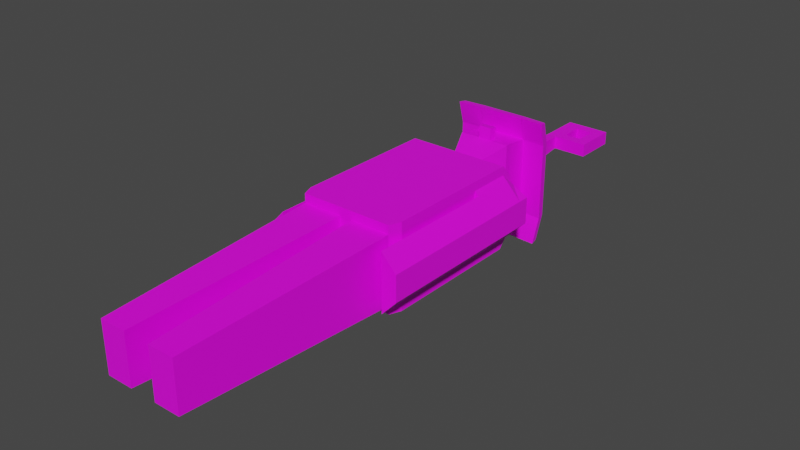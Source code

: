 # Source: playerph.blend  (saved by Blender 2.93.21; exported with 4.5.12 LTS)
import bpy
from mathutils import Matrix  # noqa: F401  (used for matrix-valued properties, if any)

bpy.ops.wm.read_factory_settings(use_empty=True)
scene = bpy.context.scene
scene.name = 'Scene'

# ---- collections
col_collection = bpy.data.collections.new('Collection'); scene.collection.children.link(col_collection)

# ---- images (referenced by path relative to the original .blend; pixels are not part of the script)
import os
ASSET_DIR = os.environ.get("B2B_ASSET_DIR", "")  # directory of the original .blend (textures are referenced by path, not embedded)
HERE = os.path.dirname(os.path.abspath(__file__))  # packed textures are extracted next to this script under _unpacked/

def load_image(name, relpath, width, height, colorspace="sRGB"):
    """Load a texture the original file referenced (path relative to the .blend, or extracted next to this script)."""
    p = next((c for c in (os.path.join(HERE, relpath), os.path.join(ASSET_DIR, relpath)) if relpath and os.path.exists(c)), "")
    if p:
        img = bpy.data.images.load(p, check_existing=True)
        img.name = name
    else:  # same state as the original file: an image datablock whose file is absent (Cycles renders it pink)
        img = bpy.data.images.new(name, width, height)
        img.source = "FILE"
        img.filepath = "//" + (relpath or name)
    img.colorspace_settings.name = colorspace
    return img
img_imphenziapalette_png = load_image('imphenziapalette.png', 'imphenziapalette.png', 1024, 1024, 'sRGB')

# ---- materials (node trees are filled in below, after node groups)
mat_material_001 = bpy.data.materials.new('Material.001')
mat_material_001.use_transparent_shadow = False

# ---- material node trees
mat_material_001.use_nodes = True; mat_material_001.node_tree.nodes.clear()
_N = mat_material_001.node_tree.nodes; _L = mat_material_001.node_tree.links
n0 = _N.new('ShaderNodeBsdfPrincipled'); n0.name = 'Principled BSDF'; n0.location = (10, 300)
n0.distribution = 'GGX'
n0.subsurface_method = 'BURLEY'
n0.inputs[3].default_value = 1.45
n0.inputs[27].default_value = (0.0, 0.0, 0.0, 1.0)
n0.inputs[28].default_value = 1.0
n1 = _N.new('ShaderNodeOutputMaterial'); n1.name = 'Material Output'; n1.location = (300, 300)
n2 = _N.new('ShaderNodeTexImage'); n2.name = 'Image Texture'; n2.location = (-356, 203)
n2.image = img_imphenziapalette_png
n2.interpolation = 'Closest'
_L.new(n0.outputs[0], n1.inputs[0])
_L.new(n2.outputs[0], n0.inputs[0])
n1.is_active_output = True

# ---- world
world_world = bpy.data.worlds.new('World'); scene.world = world_world
world_world.use_nodes = True; world_world.node_tree.nodes.clear()
_N = world_world.node_tree.nodes; _L = world_world.node_tree.links
n0 = _N.new('ShaderNodeOutputWorld'); n0.name = 'World Output'; n0.location = (300, 300)
n1 = _N.new('ShaderNodeBackground'); n1.name = 'Background'; n1.location = (10, 300)
n1.inputs[0].default_value = (0.05088, 0.05088, 0.05088, 1.0)
_L.new(n1.outputs[0], n0.inputs[0])
n0.is_active_output = True
world_world.color = (0.05088, 0.05088, 0.05088)
world_world.use_sun_shadow = False
world_world.sun_shadow_jitter_overblur = 0.0

# ---- meshes
me_cube_002 = bpy.data.meshes.new('Cube.002')
me_cube_002.from_pydata([(1.108, -1.359, -0.4365), (1.215, 1.886, -0.3017), (1.108, -1.359, 0.4365), (1.215, 1.886, 0.3013), (1.358e-07, 1.886, -0.3561), (6.779e-08, 1.886, 0.323), (0.3286, 1.886, -0.3601), (0.6171, -1.359, 0.4365), (0.6171, -1.359, -0.4365), (0.3286, 1.886, 0.323), (0.5347, 3.223, 0.3813), (0.5347, 3.223, -0.3935), (1.108, -1.359, 0.3457), (1.215, 1.886, 0.2386), (0.6173, -1.359, 0.3457), (0.3286, 1.886, 0.1255), (0.5347, 3.223, 0.1433), (1.108, -1.359, -0.3481), (0.6173, -1.359, -0.3481), (1.215, 1.886, -0.2406), (0.3286, 1.886, -0.125), (0.5347, 3.223, -0.1265), (1.215, -1.135, -0.4365), (1.215, -1.135, 0.4365), (0.6171, -1.135, 0.4365), (0.6171, -1.135, -0.4365), (1.215, -1.135, 0.3457), (1.215, -1.135, -0.3481), (1.215, 1.658, -0.4365), (1.215, 1.658, 0.4365), (0.6171, 1.658, 0.4365), (0.6171, 1.658, -0.4365), (1.215, 1.658, 0.3457), (1.215, 1.658, -0.3481), (0.149, -1.359, -0.4365), (0.1391, 1.886, 0.323), (0.1391, 1.886, -0.3601), (0.149, -1.359, 0.4365), (0.1654, 3.223, 0.3813), (0.1654, 3.223, -0.3935), (-0.1138, 5.679, -0.06159), (0.149, -1.359, 0.3457), (0.149, -1.359, -0.3481), (-0.1138, 5.679, 0.07306), (0.149, -1.135, -0.4365), (0.149, -1.135, 0.4365), (0.149, 1.658, -0.4365), (0.149, 1.658, 0.4365), (0.9391, -5.639, 0.2558), (0.6199, -5.639, 0.2558), (0.9391, -5.639, -0.2583), (0.6199, -5.639, -0.2583), (0.3153, -5.639, 0.2558), (0.3153, -5.639, -0.2583), (0.6171, 2.46, 0.4365), (0.6171, 2.46, -0.4365), (0.6171, 2.46, 0.1703), (0.6171, 2.46, -0.1387), (0.149, 2.46, -0.4365), (0.149, 2.46, 0.4365), (1.215, 0.828, -0.4365), (1.215, 0.828, 0.4365), (0.6171, 0.828, 0.4365), (0.6171, 0.828, -0.4365), (1.215, 0.828, 0.3457), (1.215, 0.828, -0.3481), (0.149, 0.828, 0.4365), (0.149, 0.828, -0.4365), (1.671, 1.886, -0.1357), (1.671, 1.886, 0.1332), (1.671, 1.658, 0.1332), (1.671, 1.658, -0.1357), (1.671, 0.828, 0.1332), (1.671, 0.828, -0.1357), (1.307, 1.886, 0.2173), (1.307, 1.886, -0.2195), (1.307, 1.658, -0.3052), (1.307, 0.828, -0.3052), (1.307, 1.658, 0.3028), (1.307, 0.828, 0.3028), (1.671, -1.727, -0.1357), (1.671, -1.727, 0.1332), (1.307, -1.727, -0.3052), (1.307, -1.727, 0.3028), (-1.108, -1.359, -0.4365), (-1.215, 1.886, -0.3017), (-1.108, -1.359, 0.4365), (-1.215, 1.886, 0.3013), (-2.844e-08, -1.359, -0.4365), (-1.159e-07, -1.359, 0.4365), (-0.3286, 1.886, -0.3601), (-0.6171, -1.359, 0.4365), (-0.6171, -1.359, -0.4365), (-0.3286, 1.886, 0.323), (-0.5347, 3.223, 0.3813), (1.326e-07, 3.223, 0.3813), (2.102e-07, 3.223, -0.3935), (-0.5347, 3.223, -0.3935), (-1.108, -1.359, 0.3457), (-1.215, 1.886, 0.2386), (-1.068e-07, -1.359, 0.3457), (-0.6173, -1.359, 0.3457), (-0.3286, 1.886, 0.1255), (0.2497, 5.468, -0.06159), (-0.5347, 3.223, 0.1433), (-1.108, -1.359, -0.3481), (-3.729e-08, -1.359, -0.3481), (-0.6173, -1.359, -0.3481), (-1.215, 1.886, -0.2406), (-0.3286, 1.886, -0.125), (0.2497, 5.468, 0.07306), (-0.5347, 3.223, -0.1265), (-1.215, -1.135, -0.4365), (-1.215, -1.135, 0.4365), (-1.04e-07, -1.135, 0.4365), (-1.657e-08, -1.135, -0.4365), (-0.6171, -1.135, 0.4365), (-0.6171, -1.135, -0.4365), (-1.215, -1.135, 0.3457), (-1.215, -1.135, -0.3481), (-1.215, 1.658, -0.4365), (-1.215, 1.658, 0.4365), (4.435e-08, 1.658, 0.4365), (1.318e-07, 1.658, -0.4365), (-0.6171, 1.658, 0.4365), (-0.6171, 1.658, -0.4365), (-1.215, 1.658, 0.3457), (-1.215, 1.658, -0.3481), (-0.149, -1.359, -0.4365), (-0.1391, 1.886, 0.323), (-0.1391, 1.886, -0.3601), (-0.149, -1.359, 0.4365), (-0.1654, 3.223, 0.3813), (-0.1654, 3.223, -0.3935), (2.96e-07, 5.679, 0.07306), (-0.149, -1.359, 0.3457), (-0.149, -1.359, -0.3481), (3.095e-07, 5.679, -0.06159), (-0.149, -1.135, -0.4365), (-0.149, -1.135, 0.4365), (-0.149, 1.658, -0.4365), (-0.149, 1.658, 0.4365), (-0.9391, -5.639, 0.2558), (-0.6199, -5.639, 0.2558), (-0.9391, -5.639, -0.2583), (-0.6199, -5.639, -0.2583), (-0.3153, -5.639, 0.2558), (-0.3153, -5.639, -0.2583), (8.691e-08, 2.46, 0.4365), (1.743e-07, 2.46, -0.4365), (-0.6171, 2.46, 0.4365), (-0.6171, 2.46, -0.4365), (-0.6171, 2.46, 0.1703), (-0.6171, 2.46, -0.1387), (-0.149, 2.46, -0.4365), (-0.149, 2.46, 0.4365), (-1.215, 0.828, -0.4365), (-1.215, 0.828, 0.4365), (2.568e-10, 0.828, 0.4365), (8.768e-08, 0.828, -0.4365), (-0.6171, 0.828, 0.4365), (-0.6171, 0.828, -0.4365), (-1.215, 0.828, 0.3457), (-1.215, 0.828, -0.3481), (-0.149, 0.828, 0.4365), (-0.149, 0.828, -0.4365), (-1.671, 1.886, -0.1357), (-1.671, 1.886, 0.1332), (-1.671, 1.658, 0.1332), (-1.671, 1.658, -0.1357), (-1.671, 0.828, 0.1332), (-1.671, 0.828, -0.1357), (-1.307, 1.886, 0.2173), (-1.307, 1.886, -0.2195), (-1.307, 1.658, -0.3052), (-1.307, 0.828, -0.3052), (-1.307, 1.658, 0.3028), (-1.307, 0.828, 0.3028), (-1.671, -1.727, -0.1357), (-1.671, -1.727, 0.1332), (-1.307, -1.727, -0.3052), (-1.307, -1.727, 0.3028), (9.689e-08, 2.625, 0.4245), (0.5878, 2.625, 0.4245), (0.5878, 2.625, -0.4272), (0.5878, 2.625, 0.1644), (0.5878, 2.625, -0.1361), (0.149, 2.625, -0.4272), (0.149, 2.625, 0.4245), (1.822e-07, 2.625, -0.4272), (-0.5878, 2.625, 0.4245), (-0.5878, 2.625, -0.4272), (-0.5878, 2.625, 0.1644), (-0.5878, 2.625, -0.1361), (-0.149, 2.625, -0.4272), (-0.149, 2.625, 0.4245), (0.149, 2.477, 0.5605), (7.539e-08, 2.477, 0.5605), (-0.149, 2.477, 0.5605), (8.536e-08, 2.642, 0.5486), (0.149, 2.642, 0.5486), (-0.149, 2.642, 0.5486), (1.234e-07, 3.07, 0.3923), (0.5649, 3.07, 0.3923), (0.5649, 3.07, -0.4021), (0.5649, 3.07, 0.1487), (0.5649, 3.07, -0.1289), (0.1654, 3.07, -0.4021), (0.1654, 3.07, 0.3923), (-0.5649, 3.07, 0.3923), (-0.5648, 3.07, -0.4021), (-0.5649, 3.07, 0.1487), (-0.5649, 3.07, -0.1289), (-0.1654, 3.07, -0.4021), (-0.1654, 3.07, 0.3923), (2.029e-07, 3.07, -0.4021), (1.124, 3.042, -0.1289), (1.124, 3.042, -0.4021), (1.094, 3.195, -0.3935), (1.094, 3.195, -0.1265), (1.124, 3.042, 0.3923), (1.124, 3.042, 0.1487), (1.094, 3.195, 0.1433), (1.094, 3.195, 0.3813), (1.124, 3.042, 0.1487), (1.124, 3.042, -0.1289), (1.094, 3.195, -0.1265), (1.094, 3.195, 0.1433), (-1.124, 3.042, -0.1289), (-1.094, 3.195, -0.1265), (-1.094, 3.195, -0.3935), (-1.124, 3.042, -0.4021), (-1.124, 3.042, 0.3923), (-1.094, 3.195, 0.3813), (-1.094, 3.195, 0.1433), (-1.124, 3.042, 0.1487), (-1.124, 3.042, 0.1487), (-1.094, 3.195, 0.1433), (-1.094, 3.195, -0.1265), (-1.124, 3.042, -0.1289), (0.1654, 2.95, 0.6358), (0.5649, 2.95, 0.6358), (0.5347, 3.103, 0.6248), (0.1654, 3.103, 0.6248), (0.1654, 2.882, -0.65), (2.177e-07, 2.882, -0.65), (2.25e-07, 3.035, -0.6414), (0.1654, 3.035, -0.6414), (0.5649, 2.882, -0.65), (0.1654, 2.882, -0.65), (0.1654, 3.035, -0.6414), (0.5347, 3.035, -0.6414), (9.26e-08, 2.95, 0.6358), (0.1654, 2.95, 0.6358), (0.1654, 3.103, 0.6248), (1.018e-07, 3.103, 0.6248), (-0.1654, 2.95, 0.6358), (-0.1654, 3.103, 0.6248), (-0.5347, 3.103, 0.6248), (-0.5649, 2.95, 0.6358), (-0.1654, 2.882, -0.65), (-0.1654, 3.035, -0.6414), (2.25e-07, 3.035, -0.6414), (2.177e-07, 2.882, -0.65), (-0.5649, 2.882, -0.65), (-0.5347, 3.035, -0.6414), (-0.1654, 3.035, -0.6414), (-0.1654, 2.882, -0.65), (9.26e-08, 2.95, 0.6358), (1.018e-07, 3.103, 0.6248), (-0.1654, 3.103, 0.6248), (-0.1654, 2.95, 0.6358), (0.5403, 3.037, -0.6413), (1.1, 3.009, -0.6413), (1.13, 2.856, -0.6499), (0.5705, 2.884, -0.6499), (0.5719, 2.953, 0.6356), (1.131, 2.924, 0.6356), (1.101, 3.077, 0.6245), (0.5418, 3.106, 0.6245), (-0.5705, 2.884, -0.6499), (-1.13, 2.856, -0.6499), (-1.1, 3.009, -0.6413), (-0.5403, 3.037, -0.6413), (-0.5418, 3.106, 0.6245), (-1.101, 3.077, 0.6245), (-1.131, 2.924, 0.6356), (-0.5719, 2.953, 0.6356), (0.1263, 3.958, 0.1932), (1.923e-07, 3.958, 0.1932), (2.046e-07, 3.958, 0.07306), (0.1263, 3.958, -0.1978), (0.4085, 3.958, -0.1978), (0.4085, 3.958, 0.07306), (0.4085, 3.958, 0.1932), (2.181e-07, 3.958, -0.06159), (0.4085, 3.958, -0.06304), (0.1138, 3.958, 0.07306), (2.314e-07, 3.958, -0.1978), (0.1138, 3.958, -0.06159), (-0.1263, 3.958, 0.1932), (-0.1263, 3.958, -0.1978), (-0.4085, 3.958, -0.1978), (-0.4085, 3.958, 0.07306), (-0.4085, 3.958, 0.1932), (-0.4085, 3.958, -0.06304), (-0.1138, 3.958, 0.07306), (-0.1138, 3.958, -0.06159), (0.2497, 5.037, -0.06159), (0.2497, 5.037, 0.07306), (-0.1138, 4.826, -0.06159), (2.642e-07, 4.826, -0.06159), (2.507e-07, 4.826, 0.07306), (-0.1138, 4.826, 0.07306), (0.658, 5.037, -0.06159), (0.658, 5.468, -0.06159), (0.658, 5.468, 0.07306), (0.658, 5.037, 0.07306), (0.1138, 4.826, -0.06159), (0.1138, 5.679, -0.06159), (0.1138, 5.679, 0.07306), (0.1138, 4.826, 0.07306), (0.9277, 4.826, -0.06159), (0.9277, 5.679, -0.06159), (0.9277, 5.679, 0.07306), (0.9277, 4.826, 0.07306), (0.1851, 4.066, 0.09873), (2.273e-07, 4.066, -0.08725), (-0.1851, 4.066, 0.09873), (0.1851, 4.066, -0.08725), (-0.1851, 4.066, -0.08725), (2.087e-07, 4.066, 0.09873)], [], [(31, 6, 1, 28), (32, 13, 3, 29), (41, 37, 89, 100), (47, 35, 5, 122), (29, 3, 9, 30), (12, 2, 7, 14), (19, 1, 6, 20), (46, 36, 6, 31), (21, 11, 292, 296), (305, 307, 301, 302), (244, 245, 246, 247), (304, 300, 306, 303), (208, 240, 243, 38), (94, 132, 300, 304), (3, 13, 15, 9), (18, 17, 50, 51), (42, 41, 100, 106), (76, 75, 68, 71), (28, 1, 19, 33), (34, 42, 106, 88), (0, 17, 18, 8), (38, 243, 242, 10), (10, 16, 293, 294), (13, 19, 20, 15), (0, 22, 27, 17), (17, 27, 26, 12), (34, 44, 25, 8), (2, 23, 24, 7), (37, 45, 114, 89), (12, 26, 23, 2), (8, 25, 22, 0), (60, 28, 33, 65), (75, 74, 69, 68), (67, 46, 31, 63), (61, 29, 30, 62), (66, 47, 122, 158), (64, 32, 29, 61), (63, 31, 28, 60), (62, 30, 47, 66), (159, 123, 46, 67), (7, 24, 45, 37), (88, 115, 44, 34), (39, 96, 298, 291), (8, 18, 42, 34), (17, 12, 48, 50), (104, 94, 304, 303), (303, 306, 307, 305), (311, 310, 40, 137), (11, 39, 291, 292), (123, 4, 36, 46), (30, 9, 35, 47), (14, 7, 37, 41), (50, 48, 49, 51), (51, 49, 52, 53), (42, 18, 51, 53), (12, 14, 49, 48), (41, 42, 53, 52), (14, 41, 52, 49), (5, 35, 59, 148), (6, 36, 58, 55), (15, 20, 57, 56), (9, 15, 56, 54), (36, 4, 149, 58), (20, 6, 55, 57), (35, 9, 54, 59), (115, 159, 67, 44), (24, 62, 66, 45), (25, 63, 60, 22), (26, 64, 61, 23), (45, 66, 158, 114), (23, 61, 62, 24), (44, 67, 63, 25), (27, 65, 64, 26), (22, 60, 65, 27), (71, 68, 69, 70), (73, 71, 70, 72), (77, 76, 71, 73), (74, 78, 70, 69), (79, 77, 82, 83), (78, 79, 72, 70), (32, 64, 79, 78), (64, 65, 77, 79), (13, 32, 78, 74), (65, 33, 76, 77), (19, 13, 74, 75), (33, 19, 75, 76), (83, 82, 80, 81), (73, 72, 81, 80), (72, 79, 83, 81), (77, 73, 80, 82), (125, 120, 85, 90), (126, 121, 87, 99), (135, 100, 89, 131), (141, 122, 5, 129), (121, 124, 93, 87), (98, 101, 91, 86), (108, 109, 90, 85), (140, 125, 90, 130), (111, 104, 303, 305), (300, 289, 290, 306), (10, 242, 241, 203), (307, 295, 298, 301), (203, 241, 240, 208), (38, 10, 294, 288), (87, 93, 102, 99), (107, 145, 144, 105), (136, 106, 100, 135), (174, 169, 166, 173), (120, 127, 108, 85), (128, 88, 106, 136), (84, 92, 107, 105), (240, 241, 242, 243), (133, 97, 302, 301), (99, 102, 109, 108), (84, 105, 119, 112), (105, 98, 118, 119), (128, 92, 117, 138), (86, 91, 116, 113), (131, 89, 114, 139), (98, 86, 113, 118), (92, 84, 112, 117), (156, 163, 127, 120), (173, 166, 167, 172), (165, 161, 125, 140), (157, 160, 124, 121), (164, 158, 122, 141), (162, 157, 121, 126), (161, 156, 120, 125), (160, 164, 141, 124), (159, 165, 140, 123), (91, 131, 139, 116), (88, 128, 138, 115), (95, 38, 288, 289), (92, 128, 136, 107), (105, 144, 142, 98), (132, 95, 289, 300), (296, 292, 291, 299), (294, 293, 297, 288), (16, 21, 296, 293), (123, 140, 130, 4), (124, 141, 129, 93), (101, 135, 131, 91), (144, 145, 143, 142), (145, 147, 146, 143), (136, 147, 145, 107), (98, 142, 143, 101), (135, 146, 147, 136), (101, 143, 146, 135), (5, 148, 155, 129), (90, 151, 154, 130), (102, 152, 153, 109), (93, 150, 152, 102), (130, 154, 149, 4), (109, 153, 151, 90), (129, 155, 150, 93), (115, 138, 165, 159), (116, 139, 164, 160), (117, 112, 156, 161), (118, 113, 157, 162), (139, 114, 158, 164), (113, 116, 160, 157), (138, 117, 161, 165), (119, 118, 162, 163), (112, 119, 163, 156), (169, 168, 167, 166), (171, 170, 168, 169), (175, 171, 169, 174), (172, 167, 168, 176), (177, 181, 180, 175), (176, 168, 170, 177), (126, 176, 177, 162), (162, 177, 175, 163), (99, 172, 176, 126), (163, 175, 174, 127), (108, 173, 172, 99), (127, 174, 173, 108), (181, 179, 178, 180), (171, 178, 179, 170), (170, 179, 181, 177), (175, 180, 178, 171), (195, 155, 198, 201), (151, 191, 194, 154), (152, 192, 193, 153), (150, 190, 192, 152), (154, 194, 189, 149), (153, 193, 191, 151), (155, 195, 190, 150), (148, 59, 196, 197), (55, 58, 187, 184), (56, 57, 186, 185), (54, 56, 185, 183), (58, 149, 189, 187), (57, 55, 184, 186), (59, 54, 183, 188), (197, 199, 201, 198), (197, 196, 200, 199), (182, 195, 201, 199), (188, 182, 199, 200), (155, 148, 197, 198), (59, 188, 200, 196), (182, 202, 214, 195), (191, 210, 213, 194), (192, 211, 212, 193), (190, 209, 211, 192), (194, 213, 215, 189), (193, 212, 210, 191), (195, 214, 209, 190), (182, 188, 208, 202), (184, 187, 207, 204), (185, 186, 206, 205), (183, 185, 205, 203), (187, 189, 215, 207), (186, 184, 204, 206), (188, 183, 203, 208), (216, 217, 218, 219), (204, 217, 216, 206), (293, 296, 299, 297), (21, 219, 218, 11), (206, 216, 219, 21), (220, 221, 222, 223), (205, 221, 220, 203), (16, 222, 221, 205), (10, 223, 222, 16), (314, 317, 316, 315), (224, 225, 226, 227), (206, 225, 224, 205), (21, 226, 225, 206), (16, 227, 226, 21), (205, 224, 227, 16), (228, 229, 230, 231), (111, 229, 228, 212), (97, 230, 229, 111), (288, 297, 290, 289), (212, 228, 231, 210), (232, 233, 234, 235), (299, 291, 298, 295), (104, 234, 233, 94), (211, 235, 234, 104), (209, 232, 235, 211), (236, 237, 238, 239), (104, 237, 236, 211), (111, 238, 237, 104), (212, 239, 238, 111), (211, 236, 239, 212), (215, 245, 244, 207), (96, 246, 245, 215), (39, 247, 246, 96), (207, 244, 247, 39), (248, 249, 250, 251), (207, 249, 248, 204), (39, 250, 249, 207), (11, 251, 250, 39), (204, 248, 251, 11), (252, 253, 254, 255), (208, 253, 252, 202), (38, 254, 253, 208), (95, 255, 254, 38), (202, 252, 255, 95), (256, 257, 258, 259), (132, 257, 256, 214), (94, 258, 257, 132), (209, 259, 258, 94), (214, 256, 259, 209), (260, 261, 262, 263), (133, 261, 260, 213), (96, 262, 261, 133), (215, 263, 262, 96), (213, 260, 263, 215), (264, 265, 266, 267), (97, 265, 264, 210), (133, 266, 265, 97), (213, 267, 266, 133), (210, 264, 267, 213), (268, 269, 270, 271), (95, 269, 268, 202), (132, 270, 269, 95), (214, 271, 270, 132), (202, 268, 271, 214), (272, 273, 274, 275), (218, 273, 272, 11), (217, 274, 273, 218), (204, 275, 274, 217), (11, 272, 275, 204), (276, 277, 278, 279), (220, 277, 276, 203), (223, 278, 277, 220), (10, 279, 278, 223), (203, 276, 279, 10), (280, 281, 282, 283), (231, 281, 280, 210), (230, 282, 281, 231), (97, 283, 282, 230), (210, 280, 283, 97), (284, 285, 286, 287), (233, 285, 284, 94), (232, 286, 285, 233), (209, 287, 286, 232), (94, 284, 287, 209), (96, 133, 301, 298), (97, 111, 305, 302), (43, 134, 137, 40), (320, 319, 137, 134), (313, 312, 134, 43), (310, 313, 43, 40), (312, 321, 320, 134), (318, 311, 137, 319), (329, 327, 311, 318), (331, 326, 321, 312), (330, 328, 313, 310), (328, 331, 312, 313), (326, 329, 318, 321), (327, 330, 310, 311), (325, 322, 323, 324), (321, 318, 322, 325), (317, 314, 308, 309), (319, 320, 324, 323), (103, 308, 318, 319), (309, 110, 320, 321), (314, 315, 323, 322), (316, 317, 325, 324), (317, 309, 321, 325), (110, 316, 324, 320), (308, 314, 322, 318), (315, 103, 319, 323), (316, 110, 103, 315), (308, 103, 110, 309), (295, 307, 330, 327), (297, 299, 329, 326), (306, 290, 331, 328), (307, 306, 328, 330), (290, 297, 326, 331), (299, 295, 327, 329)])
_uv = me_cube_002.uv_layers.new(name='UVMap')
_uv.uv.foreach_set('vector', [0.418, 0.7734, 0.418, 0.7734, 0.418, 0.7734, 0.418, 0.7734, 0.418, 0.7734, 0.418, 0.7734, 0.418, 0.7734, 0.418, 0.7734, 0.5352, 0.4297, 0.5352, 0.4297, 0.5352, 0.4297, 0.5352, 0.4297, 0.418, 0.7734, 0.418, 0.7734, 0.418, 0.7734, 0.418, 0.7734, 0.418, 0.7734, 0.418, 0.7734, 0.418, 0.7734, 0.418, 0.7734, 0.5352, 0.4297, 0.5352, 0.4297, 0.5352, 0.4297, 0.5352, 0.4297, 0.418, 0.7734, 0.418, 0.7734, 0.418, 0.7734, 0.418, 0.7734, 0.418, 0.7734, 0.418, 0.7734, 0.418, 0.7734, 0.418, 0.7734, 0.9141, 0.6797, 0.9141, 0.6797, 0.9141, 0.6797, 0.9141, 0.6797, 0.9141, 0.6797, 0.9141, 0.6797, 0.9141, 0.6797, 0.9141, 0.6797, 0.9141, 0.6797, 0.9141, 0.6797, 0.9141, 0.6797, 0.9141, 0.6797, 0.9141, 0.6797, 0.9141, 0.6797, 0.9141, 0.6797, 0.9141, 0.6797, 0.5352, 0.4297, 0.5352, 0.4297, 0.5352, 0.4297, 0.5352, 0.4297, 0.9141, 0.6797, 0.9141, 0.6797, 0.9141, 0.6797, 0.9141, 0.6797, 0.418, 0.7734, 0.418, 0.7734, 0.418, 0.7734, 0.418, 0.7734, 0.5352, 0.4297, 0.5352, 0.4297, 0.5352, 0.4297, 0.5352, 0.4297, 0.5352, 0.4297, 0.5352, 0.4297, 0.5352, 0.4297, 0.5352, 0.4297, 0.418, 0.7734, 0.418, 0.7734, 0.418, 0.7734, 0.418, 0.7734, 0.418, 0.7734, 0.418, 0.7734, 0.418, 0.7734, 0.418, 0.7734, 0.5352, 0.4297, 0.5352, 0.4297, 0.5352, 0.4297, 0.5352, 0.4297, 0.5352, 0.4297, 0.5352, 0.4297, 0.5352, 0.4297, 0.5352, 0.4297, 0.9141, 0.6797, 0.9141, 0.6797, 0.9141, 0.6797, 0.9141, 0.6797, 0.9141, 0.6797, 0.9141, 0.6797, 0.9141, 0.6797, 0.9141, 0.6797, 0.418, 0.7734, 0.418, 0.7734, 0.418, 0.7734, 0.418, 0.7734, 0.418, 0.7734, 0.418, 0.7734, 0.418, 0.7734, 0.418, 0.7734, 0.418, 0.7734, 0.418, 0.7734, 0.418, 0.7734, 0.418, 0.7734, 0.418, 0.7734, 0.418, 0.7734, 0.418, 0.7734, 0.418, 0.7734, 0.418, 0.7734, 0.418, 0.7734, 0.418, 0.7734, 0.418, 0.7734, 0.418, 0.7734, 0.418, 0.7734, 0.418, 0.7734, 0.418, 0.7734, 0.418, 0.7734, 0.418, 0.7734, 0.418, 0.7734, 0.418, 0.7734, 0.418, 0.7734, 0.418, 0.7734, 0.418, 0.7734, 0.418, 0.7734, 0.418, 0.7734, 0.418, 0.7734, 0.418, 0.7734, 0.418, 0.7734, 0.418, 0.7734, 0.418, 0.7734, 0.418, 0.7734, 0.418, 0.7734, 0.418, 0.7734, 0.418, 0.7734, 0.418, 0.7734, 0.418, 0.7734, 0.418, 0.7734, 0.418, 0.7734, 0.418, 0.7734, 0.418, 0.7734, 0.418, 0.7734, 0.418, 0.7734, 0.418, 0.7734, 0.418, 0.7734, 0.418, 0.7734, 0.418, 0.7734, 0.418, 0.7734, 0.418, 0.7734, 0.418, 0.7734, 0.418, 0.7734, 0.418, 0.7734, 0.418, 0.7734, 0.418, 0.7734, 0.418, 0.7734, 0.418, 0.7734, 0.418, 0.7734, 0.418, 0.7734, 0.418, 0.7734, 0.418, 0.7734, 0.418, 0.7734, 0.418, 0.7734, 0.418, 0.7734, 0.418, 0.7734, 0.418, 0.7734, 0.418, 0.7734, 0.418, 0.7734, 0.418, 0.7734, 0.418, 0.7734, 0.9141, 0.6797, 0.9141, 0.6797, 0.9141, 0.6797, 0.9141, 0.6797, 0.5352, 0.4297, 0.5352, 0.4297, 0.5352, 0.4297, 0.5352, 0.4297, 0.5352, 0.4297, 0.5352, 0.4297, 0.5352, 0.4297, 0.5352, 0.4297, 0.9141, 0.6797, 0.9141, 0.6797, 0.9141, 0.6797, 0.9141, 0.6797, 0.9141, 0.6797, 0.9141, 0.6797, 0.9141, 0.6797, 0.9141, 0.6797, 0.6758, 0.6836, 0.6758, 0.6836, 0.6758, 0.6836, 0.6758, 0.6836, 0.9141, 0.6797, 0.9141, 0.6797, 0.9141, 0.6797, 0.9141, 0.6797, 0.418, 0.7734, 0.418, 0.7734, 0.418, 0.7734, 0.418, 0.7734, 0.418, 0.7734, 0.418, 0.7734, 0.418, 0.7734, 0.418, 0.7734, 0.5352, 0.4297, 0.5352, 0.4297, 0.5352, 0.4297, 0.5352, 0.4297, 0.5352, 0.4297, 0.5352, 0.4297, 0.5352, 0.4297, 0.5352, 0.4297, 0.5352, 0.4297, 0.5352, 0.4297, 0.5352, 0.4297, 0.5352, 0.4297, 0.5352, 0.4297, 0.5352, 0.4297, 0.5352, 0.4297, 0.5352, 0.4297, 0.5352, 0.4297, 0.5352, 0.4297, 0.5352, 0.4297, 0.5352, 0.4297, 0.5352, 0.4297, 0.5352, 0.4297, 0.5352, 0.4297, 0.5352, 0.4297, 0.5352, 0.4297, 0.5352, 0.4297, 0.5352, 0.4297, 0.5352, 0.4297, 0.6758, 0.07031, 0.6758, 0.07031, 0.6758, 0.07031, 0.6758, 0.07031, 0.6758, 0.07031, 0.6758, 0.07031, 0.6758, 0.07031, 0.6758, 0.07031, 0.6758, 0.07031, 0.6758, 0.07031, 0.6758, 0.07031, 0.6758, 0.07031, 0.6758, 0.07031, 0.6758, 0.07031, 0.6758, 0.07031, 0.6758, 0.07031, 0.6758, 0.07031, 0.6758, 0.07031, 0.6758, 0.07031, 0.6758, 0.07031, 0.6758, 0.07031, 0.6758, 0.07031, 0.6758, 0.07031, 0.6758, 0.07031, 0.6758, 0.07031, 0.6758, 0.07031, 0.6758, 0.07031, 0.6758, 0.07031, 0.418, 0.7734, 0.418, 0.7734, 0.418, 0.7734, 0.418, 0.7734, 0.418, 0.7734, 0.418, 0.7734, 0.418, 0.7734, 0.418, 0.7734, 0.418, 0.7734, 0.418, 0.7734, 0.418, 0.7734, 0.418, 0.7734, 0.418, 0.7734, 0.418, 0.7734, 0.418, 0.7734, 0.418, 0.7734, 0.418, 0.7734, 0.418, 0.7734, 0.418, 0.7734, 0.418, 0.7734, 0.418, 0.7734, 0.418, 0.7734, 0.418, 0.7734, 0.418, 0.7734, 0.418, 0.7734, 0.418, 0.7734, 0.418, 0.7734, 0.418, 0.7734, 0.418, 0.7734, 0.418, 0.7734, 0.418, 0.7734, 0.418, 0.7734, 0.418, 0.7734, 0.418, 0.7734, 0.418, 0.7734, 0.418, 0.7734, 0.418, 0.7734, 0.418, 0.7734, 0.418, 0.7734, 0.418, 0.7734, 0.418, 0.7734, 0.418, 0.7734, 0.418, 0.7734, 0.418, 0.7734, 0.418, 0.7734, 0.418, 0.7734, 0.418, 0.7734, 0.418, 0.7734, 0.418, 0.7734, 0.418, 0.7734, 0.418, 0.7734, 0.418, 0.7734, 0.6875, 0.05859, 0.6875, 0.05859, 0.6875, 0.05859, 0.6875, 0.05859, 0.418, 0.7734, 0.418, 0.7734, 0.418, 0.7734, 0.418, 0.7734, 0.418, 0.7734, 0.418, 0.7734, 0.418, 0.7734, 0.418, 0.7734, 0.5352, 0.4297, 0.5352, 0.4297, 0.5352, 0.4297, 0.5352, 0.4297, 0.418, 0.7734, 0.418, 0.7734, 0.418, 0.7734, 0.418, 0.7734, 0.418, 0.7734, 0.418, 0.7734, 0.418, 0.7734, 0.418, 0.7734, 0.418, 0.7734, 0.418, 0.7734, 0.418, 0.7734, 0.418, 0.7734, 0.418, 0.7734, 0.418, 0.7734, 0.418, 0.7734, 0.418, 0.7734, 0.6875, 0.05859, 0.6875, 0.05859, 0.6875, 0.05859, 0.6875, 0.05859, 0.6875, 0.05859, 0.6875, 0.05859, 0.6875, 0.05859, 0.6875, 0.05859, 0.6875, 0.05859, 0.6875, 0.05859, 0.6875, 0.05859, 0.6875, 0.05859, 0.6875, 0.05859, 0.6875, 0.05859, 0.6875, 0.05859, 0.6875, 0.05859, 0.418, 0.7734, 0.418, 0.7734, 0.418, 0.7734, 0.418, 0.7734, 0.418, 0.7734, 0.418, 0.7734, 0.418, 0.7734, 0.418, 0.7734, 0.5352, 0.4297, 0.5352, 0.4297, 0.5352, 0.4297, 0.5352, 0.4297, 0.418, 0.7734, 0.418, 0.7734, 0.418, 0.7734, 0.418, 0.7734, 0.418, 0.7734, 0.418, 0.7734, 0.418, 0.7734, 0.418, 0.7734, 0.5352, 0.4297, 0.5352, 0.4297, 0.5352, 0.4297, 0.5352, 0.4297, 0.418, 0.7734, 0.418, 0.7734, 0.418, 0.7734, 0.418, 0.7734, 0.418, 0.7734, 0.418, 0.7734, 0.418, 0.7734, 0.418, 0.7734, 0.9141, 0.6797, 0.9141, 0.6797, 0.9141, 0.6797, 0.9141, 0.6797, 0.9141, 0.6797, 0.9141, 0.6797, 0.9141, 0.6797, 0.9141, 0.6797, 0.9141, 0.6797, 0.9141, 0.6797, 0.9141, 0.6797, 0.9141, 0.6797, 0.5352, 0.4297, 0.5352, 0.4297, 0.5352, 0.4297, 0.5352, 0.4297, 0.9141, 0.6797, 0.9141, 0.6797, 0.9141, 0.6797, 0.9141, 0.6797, 0.9141, 0.6797, 0.9141, 0.6797, 0.9141, 0.6797, 0.9141, 0.6797, 0.418, 0.7734, 0.418, 0.7734, 0.418, 0.7734, 0.418, 0.7734, 0.5352, 0.4297, 0.5352, 0.4297, 0.5352, 0.4297, 0.5352, 0.4297, 0.5352, 0.4297, 0.5352, 0.4297, 0.5352, 0.4297, 0.5352, 0.4297, 0.418, 0.7734, 0.418, 0.7734, 0.418, 0.7734, 0.418, 0.7734, 0.418, 0.7734, 0.418, 0.7734, 0.418, 0.7734, 0.418, 0.7734, 0.5352, 0.4297, 0.5352, 0.4297, 0.5352, 0.4297, 0.5352, 0.4297, 0.5352, 0.4297, 0.5352, 0.4297, 0.5352, 0.4297, 0.5352, 0.4297, 0.9141, 0.6797, 0.9141, 0.6797, 0.9141, 0.6797, 0.9141, 0.6797, 0.9141, 0.6797, 0.9141, 0.6797, 0.9141, 0.6797, 0.9141, 0.6797, 0.418, 0.7734, 0.418, 0.7734, 0.418, 0.7734, 0.418, 0.7734, 0.418, 0.7734, 0.418, 0.7734, 0.418, 0.7734, 0.418, 0.7734, 0.418, 0.7734, 0.418, 0.7734, 0.418, 0.7734, 0.418, 0.7734, 0.418, 0.7734, 0.418, 0.7734, 0.418, 0.7734, 0.418, 0.7734, 0.418, 0.7734, 0.418, 0.7734, 0.418, 0.7734, 0.418, 0.7734, 0.418, 0.7734, 0.418, 0.7734, 0.418, 0.7734, 0.418, 0.7734, 0.418, 0.7734, 0.418, 0.7734, 0.418, 0.7734, 0.418, 0.7734, 0.418, 0.7734, 0.418, 0.7734, 0.418, 0.7734, 0.418, 0.7734, 0.418, 0.7734, 0.418, 0.7734, 0.418, 0.7734, 0.418, 0.7734, 0.418, 0.7734, 0.418, 0.7734, 0.418, 0.7734, 0.418, 0.7734, 0.418, 0.7734, 0.418, 0.7734, 0.418, 0.7734, 0.418, 0.7734, 0.418, 0.7734, 0.418, 0.7734, 0.418, 0.7734, 0.418, 0.7734, 0.418, 0.7734, 0.418, 0.7734, 0.418, 0.7734, 0.418, 0.7734, 0.418, 0.7734, 0.418, 0.7734, 0.418, 0.7734, 0.418, 0.7734, 0.418, 0.7734, 0.418, 0.7734, 0.418, 0.7734, 0.418, 0.7734, 0.418, 0.7734, 0.418, 0.7734, 0.418, 0.7734, 0.418, 0.7734, 0.418, 0.7734, 0.418, 0.7734, 0.418, 0.7734, 0.418, 0.7734, 0.418, 0.7734, 0.418, 0.7734, 0.418, 0.7734, 0.418, 0.7734, 0.418, 0.7734, 0.418, 0.7734, 0.418, 0.7734, 0.418, 0.7734, 0.9141, 0.6797, 0.9141, 0.6797, 0.9141, 0.6797, 0.9141, 0.6797, 0.5352, 0.4297, 0.5352, 0.4297, 0.5352, 0.4297, 0.5352, 0.4297, 0.5352, 0.4297, 0.5352, 0.4297, 0.5352, 0.4297, 0.5352, 0.4297, 0.9141, 0.6797, 0.9141, 0.6797, 0.9141, 0.6797, 0.9141, 0.6797, 0.9141, 0.6797, 0.9141, 0.6797, 0.9141, 0.6797, 0.9141, 0.6797, 0.9141, 0.6797, 0.9141, 0.6797, 0.9141, 0.6797, 0.9141, 0.6797, 0.9141, 0.6797, 0.9141, 0.6797, 0.9141, 0.6797, 0.9141, 0.6797, 0.418, 0.7734, 0.418, 0.7734, 0.418, 0.7734, 0.418, 0.7734, 0.418, 0.7734, 0.418, 0.7734, 0.418, 0.7734, 0.418, 0.7734, 0.5352, 0.4297, 0.5352, 0.4297, 0.5352, 0.4297, 0.5352, 0.4297, 0.5352, 0.4297, 0.5352, 0.4297, 0.5352, 0.4297, 0.5352, 0.4297, 0.5352, 0.4297, 0.5352, 0.4297, 0.5352, 0.4297, 0.5352, 0.4297, 0.5352, 0.4297, 0.5352, 0.4297, 0.5352, 0.4297, 0.5352, 0.4297, 0.5352, 0.4297, 0.5352, 0.4297, 0.5352, 0.4297, 0.5352, 0.4297, 0.5352, 0.4297, 0.5352, 0.4297, 0.5352, 0.4297, 0.5352, 0.4297, 0.5352, 0.4297, 0.5352, 0.4297, 0.5352, 0.4297, 0.5352, 0.4297, 0.6758, 0.07031, 0.6758, 0.07031, 0.6758, 0.07031, 0.6758, 0.07031, 0.6758, 0.07031, 0.6758, 0.07031, 0.6758, 0.07031, 0.6758, 0.07031, 0.6758, 0.07031, 0.6758, 0.07031, 0.6758, 0.07031, 0.6758, 0.07031, 0.6758, 0.07031, 0.6758, 0.07031, 0.6758, 0.07031, 0.6758, 0.07031, 0.6758, 0.07031, 0.6758, 0.07031, 0.6758, 0.07031, 0.6758, 0.07031, 0.6758, 0.07031, 0.6758, 0.07031, 0.6758, 0.07031, 0.6758, 0.07031, 0.6758, 0.07031, 0.6758, 0.07031, 0.6758, 0.07031, 0.6758, 0.07031, 0.418, 0.7734, 0.418, 0.7734, 0.418, 0.7734, 0.418, 0.7734, 0.418, 0.7734, 0.418, 0.7734, 0.418, 0.7734, 0.418, 0.7734, 0.418, 0.7734, 0.418, 0.7734, 0.418, 0.7734, 0.418, 0.7734, 0.418, 0.7734, 0.418, 0.7734, 0.418, 0.7734, 0.418, 0.7734, 0.418, 0.7734, 0.418, 0.7734, 0.418, 0.7734, 0.418, 0.7734, 0.418, 0.7734, 0.418, 0.7734, 0.418, 0.7734, 0.418, 0.7734, 0.418, 0.7734, 0.418, 0.7734, 0.418, 0.7734, 0.418, 0.7734, 0.418, 0.7734, 0.418, 0.7734, 0.418, 0.7734, 0.418, 0.7734, 0.418, 0.7734, 0.418, 0.7734, 0.418, 0.7734, 0.418, 0.7734, 0.418, 0.7734, 0.418, 0.7734, 0.418, 0.7734, 0.418, 0.7734, 0.418, 0.7734, 0.418, 0.7734, 0.418, 0.7734, 0.418, 0.7734, 0.418, 0.7734, 0.418, 0.7734, 0.418, 0.7734, 0.418, 0.7734, 0.418, 0.7734, 0.418, 0.7734, 0.418, 0.7734, 0.418, 0.7734, 0.6875, 0.05859, 0.6875, 0.05859, 0.6875, 0.05859, 0.6875, 0.05859, 0.418, 0.7734, 0.418, 0.7734, 0.418, 0.7734, 0.418, 0.7734, 0.418, 0.7734, 0.418, 0.7734, 0.418, 0.7734, 0.418, 0.7734, 0.5352, 0.4297, 0.5352, 0.4297, 0.5352, 0.4297, 0.5352, 0.4297, 0.418, 0.7734, 0.418, 0.7734, 0.418, 0.7734, 0.418, 0.7734, 0.418, 0.7734, 0.418, 0.7734, 0.418, 0.7734, 0.418, 0.7734, 0.418, 0.7734, 0.418, 0.7734, 0.418, 0.7734, 0.418, 0.7734, 0.418, 0.7734, 0.418, 0.7734, 0.418, 0.7734, 0.418, 0.7734, 0.6875, 0.05859, 0.6875, 0.05859, 0.6875, 0.05859, 0.6875, 0.05859, 0.6875, 0.05859, 0.6875, 0.05859, 0.6875, 0.05859, 0.6875, 0.05859, 0.6875, 0.05859, 0.6875, 0.05859, 0.6875, 0.05859, 0.6875, 0.05859, 0.6875, 0.05859, 0.6875, 0.05859, 0.6875, 0.05859, 0.6875, 0.05859, 0.6758, 0.07031, 0.6758, 0.07031, 0.6758, 0.07031, 0.6758, 0.07031, 0.6758, 0.07031, 0.6758, 0.07031, 0.6758, 0.07031, 0.6758, 0.07031, 0.6758, 0.07031, 0.6758, 0.07031, 0.6758, 0.07031, 0.6758, 0.07031, 0.6758, 0.07031, 0.6758, 0.07031, 0.6758, 0.07031, 0.6758, 0.07031, 0.6758, 0.07031, 0.6758, 0.07031, 0.6758, 0.07031, 0.6758, 0.07031, 0.6758, 0.07031, 0.6758, 0.07031, 0.6758, 0.07031, 0.6758, 0.07031, 0.6758, 0.07031, 0.6758, 0.07031, 0.6758, 0.07031, 0.6758, 0.07031, 0.6758, 0.07031, 0.6758, 0.07031, 0.6758, 0.07031, 0.6758, 0.07031, 0.6758, 0.07031, 0.6758, 0.07031, 0.6758, 0.07031, 0.6758, 0.07031, 0.6758, 0.07031, 0.6758, 0.07031, 0.6758, 0.07031, 0.6758, 0.07031, 0.6758, 0.07031, 0.6758, 0.07031, 0.6758, 0.07031, 0.6758, 0.07031, 0.6758, 0.07031, 0.6758, 0.07031, 0.6758, 0.07031, 0.6758, 0.07031, 0.6758, 0.07031, 0.6758, 0.07031, 0.6758, 0.07031, 0.6758, 0.07031, 0.6758, 0.07031, 0.6758, 0.07031, 0.6758, 0.07031, 0.6758, 0.07031, 0.6758, 0.07031, 0.6758, 0.07031, 0.6758, 0.07031, 0.6758, 0.07031, 0.6758, 0.07031, 0.6758, 0.07031, 0.6758, 0.07031, 0.6758, 0.07031, 0.6758, 0.07031, 0.6758, 0.07031, 0.6758, 0.07031, 0.6758, 0.07031, 0.6758, 0.07031, 0.6758, 0.07031, 0.6758, 0.07031, 0.6758, 0.07031, 0.6758, 0.07031, 0.6758, 0.07031, 0.6758, 0.07031, 0.6758, 0.07031, 0.6758, 0.07031, 0.6758, 0.07031, 0.6758, 0.07031, 0.6758, 0.07031, 0.6758, 0.07031, 0.6758, 0.07031, 0.6758, 0.07031, 0.6758, 0.07031, 0.6758, 0.07031, 0.6758, 0.07031, 0.6758, 0.07031, 0.6758, 0.07031, 0.6758, 0.07031, 0.6758, 0.07031, 0.6758, 0.07031, 0.6758, 0.07031, 0.6758, 0.07031, 0.6758, 0.07031, 0.6758, 0.07031, 0.6758, 0.07031, 0.6758, 0.07031, 0.6758, 0.07031, 0.6758, 0.07031, 0.6758, 0.07031, 0.6758, 0.07031, 0.6758, 0.07031, 0.6758, 0.07031, 0.6758, 0.07031, 0.6758, 0.07031, 0.6758, 0.07031, 0.6758, 0.07031, 0.6758, 0.07031, 0.6758, 0.07031, 0.6758, 0.07031, 0.6758, 0.07031, 0.6758, 0.07031, 0.6758, 0.07031, 0.6758, 0.07031, 0.6758, 0.07031, 0.6758, 0.07031, 0.6758, 0.07031, 0.6758, 0.07031, 0.6758, 0.07031, 0.6758, 0.07031, 0.6758, 0.07031, 0.6758, 0.07031, 0.6758, 0.07031, 0.6758, 0.07031, 0.6758, 0.07031, 0.6758, 0.07031, 0.6758, 0.07031, 0.6758, 0.07031, 0.6758, 0.07031, 0.6758, 0.07031, 0.6758, 0.07031, 0.6758, 0.07031, 0.6758, 0.07031, 0.6758, 0.07031, 0.6758, 0.07031, 0.6758, 0.07031, 0.9141, 0.6797, 0.9141, 0.6797, 0.9141, 0.6797, 0.9141, 0.6797, 0.9141, 0.6797, 0.9141, 0.6797, 0.9141, 0.6797, 0.9141, 0.6797, 0.9141, 0.6797, 0.9141, 0.6797, 0.9141, 0.6797, 0.9141, 0.6797, 0.9141, 0.6797, 0.9141, 0.6797, 0.9141, 0.6797, 0.9141, 0.6797, 0.5352, 0.4297, 0.5352, 0.4297, 0.5352, 0.4297, 0.5352, 0.4297, 0.9141, 0.6797, 0.9141, 0.6797, 0.9141, 0.6797, 0.9141, 0.6797, 0.9141, 0.6797, 0.9141, 0.6797, 0.9141, 0.6797, 0.9141, 0.6797, 0.5352, 0.4297, 0.5352, 0.4297, 0.5352, 0.4297, 0.5352, 0.4297, 0.9141, 0.6797, 0.9141, 0.6797, 0.9141, 0.6797, 0.9141, 0.6797, 0.6758, 0.6836, 0.6758, 0.6836, 0.6758, 0.6836, 0.6758, 0.6836, 0.9141, 0.6797, 0.9141, 0.6797, 0.9141, 0.6797, 0.9141, 0.6797, 0.9141, 0.6797, 0.9141, 0.6797, 0.9141, 0.6797, 0.9141, 0.6797, 0.5352, 0.4297, 0.5352, 0.4297, 0.5352, 0.4297, 0.5352, 0.4297, 0.9141, 0.6797, 0.9141, 0.6797, 0.9141, 0.6797, 0.9141, 0.6797, 0.5352, 0.4297, 0.5352, 0.4297, 0.5352, 0.4297, 0.5352, 0.4297, 0.9141, 0.6797, 0.9141, 0.6797, 0.9141, 0.6797, 0.9141, 0.6797, 0.5352, 0.4297, 0.5352, 0.4297, 0.5352, 0.4297, 0.5352, 0.4297, 0.9141, 0.6797, 0.9141, 0.6797, 0.9141, 0.6797, 0.9141, 0.6797, 0.9141, 0.6797, 0.9141, 0.6797, 0.9141, 0.6797, 0.9141, 0.6797, 0.9141, 0.6797, 0.9141, 0.6797, 0.9141, 0.6797, 0.9141, 0.6797, 0.9141, 0.6797, 0.9141, 0.6797, 0.9141, 0.6797, 0.9141, 0.6797, 0.5352, 0.4297, 0.5352, 0.4297, 0.5352, 0.4297, 0.5352, 0.4297, 0.9141, 0.6797, 0.9141, 0.6797, 0.9141, 0.6797, 0.9141, 0.6797, 0.5352, 0.4297, 0.5352, 0.4297, 0.5352, 0.4297, 0.5352, 0.4297, 0.9141, 0.6797, 0.9141, 0.6797, 0.9141, 0.6797, 0.9141, 0.6797, 0.9141, 0.6797, 0.9141, 0.6797, 0.9141, 0.6797, 0.9141, 0.6797, 0.5352, 0.4297, 0.5352, 0.4297, 0.5352, 0.4297, 0.5352, 0.4297, 0.9141, 0.6797, 0.9141, 0.6797, 0.9141, 0.6797, 0.9141, 0.6797, 0.9141, 0.6797, 0.9141, 0.6797, 0.9141, 0.6797, 0.9141, 0.6797, 0.9141, 0.6797, 0.9141, 0.6797, 0.9141, 0.6797, 0.9141, 0.6797, 0.9141, 0.6797, 0.9141, 0.6797, 0.9141, 0.6797, 0.9141, 0.6797, 0.5352, 0.4297, 0.5352, 0.4297, 0.5352, 0.4297, 0.5352, 0.4297, 0.9141, 0.6797, 0.9141, 0.6797, 0.9141, 0.6797, 0.9141, 0.6797, 0.5352, 0.4297, 0.5352, 0.4297, 0.5352, 0.4297, 0.5352, 0.4297, 0.9141, 0.6797, 0.9141, 0.6797, 0.9141, 0.6797, 0.9141, 0.6797, 0.9141, 0.6797, 0.9141, 0.6797, 0.9141, 0.6797, 0.9141, 0.6797, 0.5352, 0.4297, 0.5352, 0.4297, 0.5352, 0.4297, 0.5352, 0.4297, 0.9141, 0.6797, 0.9141, 0.6797, 0.9141, 0.6797, 0.9141, 0.6797, 0.5352, 0.4297, 0.5352, 0.4297, 0.5352, 0.4297, 0.5352, 0.4297, 0.9141, 0.6797, 0.9141, 0.6797, 0.9141, 0.6797, 0.9141, 0.6797, 0.9141, 0.6797, 0.9141, 0.6797, 0.9141, 0.6797, 0.9141, 0.6797, 0.5352, 0.4297, 0.5352, 0.4297, 0.5352, 0.4297, 0.5352, 0.4297, 0.9141, 0.6797, 0.9141, 0.6797, 0.9141, 0.6797, 0.9141, 0.6797, 0.5352, 0.4297, 0.5352, 0.4297, 0.5352, 0.4297, 0.5352, 0.4297, 0.9141, 0.6797, 0.9141, 0.6797, 0.9141, 0.6797, 0.9141, 0.6797, 0.5352, 0.4297, 0.5352, 0.4297, 0.5352, 0.4297, 0.5352, 0.4297, 0.9141, 0.6797, 0.9141, 0.6797, 0.9141, 0.6797, 0.9141, 0.6797, 0.9141, 0.6797, 0.9141, 0.6797, 0.9141, 0.6797, 0.9141, 0.6797, 0.9141, 0.6797, 0.9141, 0.6797, 0.9141, 0.6797, 0.9141, 0.6797, 0.9141, 0.6797, 0.9141, 0.6797, 0.9141, 0.6797, 0.9141, 0.6797, 0.5352, 0.4297, 0.5352, 0.4297, 0.5352, 0.4297, 0.5352, 0.4297, 0.9141, 0.6797, 0.9141, 0.6797, 0.9141, 0.6797, 0.9141, 0.6797, 0.5352, 0.4297, 0.5352, 0.4297, 0.5352, 0.4297, 0.5352, 0.4297, 0.9141, 0.6797, 0.9141, 0.6797, 0.9141, 0.6797, 0.9141, 0.6797, 0.9141, 0.6797, 0.9141, 0.6797, 0.9141, 0.6797, 0.9141, 0.6797, 0.9141, 0.6797, 0.9141, 0.6797, 0.9141, 0.6797, 0.9141, 0.6797, 0.9141, 0.6797, 0.9141, 0.6797, 0.9141, 0.6797, 0.9141, 0.6797, 0.5352, 0.4297, 0.5352, 0.4297, 0.5352, 0.4297, 0.5352, 0.4297, 0.9141, 0.6797, 0.9141, 0.6797, 0.9141, 0.6797, 0.9141, 0.6797, 0.9141, 0.6797, 0.9141, 0.6797, 0.9141, 0.6797, 0.9141, 0.6797, 0.5352, 0.4297, 0.5352, 0.4297, 0.5352, 0.4297, 0.5352, 0.4297, 0.9141, 0.6797, 0.9141, 0.6797, 0.9141, 0.6797, 0.9141, 0.6797, 0.5352, 0.4297, 0.5352, 0.4297, 0.5352, 0.4297, 0.5352, 0.4297, 0.9141, 0.6797, 0.9141, 0.6797, 0.9141, 0.6797, 0.9141, 0.6797, 0.9141, 0.6797, 0.9141, 0.6797, 0.9141, 0.6797, 0.9141, 0.6797, 0.9141, 0.6797, 0.9141, 0.6797, 0.9141, 0.6797, 0.9141, 0.6797, 0.9141, 0.6797, 0.9141, 0.6797, 0.9141, 0.6797, 0.9141, 0.6797, 0.9141, 0.6797, 0.9141, 0.6797, 0.9141, 0.6797, 0.9141, 0.6797, 0.9141, 0.6797, 0.9141, 0.6797, 0.9141, 0.6797, 0.9141, 0.6797, 0.9141, 0.6797, 0.9141, 0.6797, 0.9141, 0.6797, 0.9141, 0.6797, 0.9141, 0.6797, 0.9141, 0.6797, 0.9141, 0.6797, 0.9141, 0.6797, 0.9141, 0.6797, 0.9141, 0.6797, 0.9141, 0.6797, 0.9141, 0.6797, 0.9141, 0.6797, 0.9141, 0.6797, 0.9141, 0.6797, 0.9141, 0.6797, 0.9141, 0.6797, 0.9141, 0.6797, 0.9141, 0.6797, 0.9141, 0.6797, 0.9141, 0.6797, 0.9141, 0.6797, 0.9141, 0.6797, 0.9141, 0.6797, 0.9141, 0.6797, 0.9141, 0.6797, 0.9141, 0.6797, 0.9141, 0.6797, 0.9141, 0.6797, 0.9141, 0.6797, 0.9141, 0.6797, 0.9141, 0.6797, 0.9141, 0.6797, 0.9141, 0.6797, 0.9141, 0.6797, 0.9141, 0.6797, 0.5352, 0.4297, 0.5352, 0.4297, 0.5352, 0.4297, 0.5352, 0.4297, 0.9141, 0.6797, 0.9141, 0.6797, 0.9141, 0.6797, 0.9141, 0.6797, 0.9141, 0.6797, 0.9141, 0.6797, 0.9141, 0.6797, 0.9141, 0.6797, 0.9141, 0.6797, 0.9141, 0.6797, 0.9141, 0.6797, 0.9141, 0.6797, 0.9141, 0.6797, 0.9141, 0.6797, 0.9141, 0.6797, 0.9141, 0.6797, 0.9141, 0.6797, 0.9141, 0.6797, 0.9141, 0.6797, 0.9141, 0.6797, 0.9141, 0.6797, 0.9141, 0.6797, 0.9141, 0.6797, 0.9141, 0.6797, 0.9141, 0.6797, 0.9141, 0.6797, 0.9141, 0.6797, 0.9141, 0.6797, 0.6758, 0.6836, 0.6758, 0.6836, 0.6758, 0.6836, 0.6758, 0.6836, 0.6758, 0.6836, 0.6758, 0.6836, 0.6758, 0.6836, 0.6758, 0.6836, 0.6758, 0.6836, 0.6758, 0.6836, 0.6758, 0.6836, 0.6758, 0.6836, 0.6758, 0.6836, 0.6758, 0.6836, 0.6758, 0.6836, 0.6758, 0.6836, 0.6758, 0.6836, 0.6758, 0.6836, 0.6758, 0.6836, 0.6758, 0.6836, 0.6758, 0.6836, 0.6758, 0.6836, 0.6758, 0.6836, 0.6758, 0.6836, 0.6758, 0.6836, 0.6758, 0.6836, 0.6758, 0.6836, 0.6758, 0.6836, 0.6758, 0.6836, 0.6758, 0.6836, 0.6758, 0.6836, 0.6758, 0.6836, 0.6758, 0.6836, 0.6758, 0.6836, 0.6758, 0.6836, 0.6758, 0.6836, 0.6758, 0.6836, 0.6758, 0.6836, 0.6758, 0.6836, 0.6758, 0.6836, 0.6758, 0.6836, 0.6758, 0.6836, 0.6758, 0.6836, 0.6758, 0.6836, 0.6758, 0.6836, 0.6758, 0.6836, 0.6758, 0.6836, 0.6758, 0.6836, 0.6758, 0.6836, 0.6758, 0.6836, 0.6758, 0.6836, 0.6758, 0.6836, 0.5352, 0.4297, 0.5352, 0.4297, 0.5352, 0.4297, 0.5352, 0.4297, 0.6758, 0.6836, 0.6758, 0.6836, 0.6758, 0.6836, 0.6758, 0.6836, 0.6758, 0.6836, 0.6758, 0.6836, 0.6758, 0.6836, 0.6758, 0.6836, 0.6758, 0.6836, 0.6758, 0.6836, 0.6758, 0.6836, 0.6758, 0.6836, 0.6758, 0.6836, 0.6758, 0.6836, 0.6758, 0.6836, 0.6758, 0.6836, 0.6758, 0.6836, 0.6758, 0.6836, 0.6758, 0.6836, 0.6758, 0.6836, 0.6758, 0.6836, 0.6758, 0.6836, 0.6758, 0.6836, 0.6758, 0.6836, 0.6758, 0.6836, 0.6758, 0.6836, 0.6758, 0.6836, 0.6758, 0.6836, 0.6758, 0.6836, 0.6758, 0.6836, 0.6758, 0.6836, 0.6758, 0.6836, 0.6758, 0.6836, 0.6758, 0.6836, 0.6758, 0.6836, 0.6758, 0.6836, 0.6758, 0.6836, 0.6758, 0.6836, 0.6758, 0.6836, 0.6758, 0.6836, 0.5352, 0.4297, 0.5352, 0.4297, 0.5352, 0.4297, 0.5352, 0.4297, 0.6758, 0.6836, 0.6758, 0.6836, 0.6758, 0.6836, 0.6758, 0.6836, 0.6758, 0.6836, 0.6758, 0.6836, 0.6758, 0.6836, 0.6758, 0.6836, 0.6758, 0.6836, 0.6758, 0.6836, 0.6758, 0.6836, 0.6758, 0.6836, 0.6758, 0.6836, 0.6758, 0.6836, 0.6758, 0.6836, 0.6758, 0.6836, 0.6758, 0.6836, 0.6758, 0.6836, 0.6758, 0.6836, 0.6758, 0.6836, 0.6758, 0.6836, 0.6758, 0.6836, 0.6758, 0.6836, 0.6758, 0.6836, 0.6758, 0.6836, 0.6758, 0.6836, 0.6758, 0.6836, 0.6758, 0.6836])
me_cube_002.materials.append(mat_material_001)
me_cube_002.use_remesh_fix_poles = True
me_cube_002.use_remesh_preserve_attributes = False
me_cube_002.update()

# ---- objects
ob_cube = bpy.data.objects.new('Cube', me_cube_002)

# ---- transforms, parenting, visibility, modifiers, constraints
ob_cube.location = (0.0, 0.0, 0.0)
ob_cube.scale = (0.15, 0.1822, 0.3437)

# ---- collection membership
col_collection.objects.link(ob_cube)

# ---- scene / render settings (as saved in the file)
scene.frame_start = 1; scene.frame_end = 250; scene.frame_set(1)
scene.render.engine = 'BLENDER_EEVEE_NEXT'
scene.cycles.use_denoising = False
scene.cycles.samples = 128
scene.cycles.sampling_pattern = 'TABULATED_SOBOL'
scene.cycles.use_adaptive_sampling = False
scene.cycles.use_light_tree = False
scene.view_settings.view_transform = 'Filmic'
bpy.context.view_layer.update()

# ---- added for rendering (the .blend has no active camera and no usable light): camera, sun
cam_auto = bpy.data.cameras.new('AutoCamera')
cam_auto.lens = 50.0
cam_auto.sensor_width = 36.0
cam_auto.clip_end = 1000.0
ob_auto_camera = bpy.data.objects.new('AutoCamera', cam_auto)
scene.collection.objects.link(ob_auto_camera)
ob_auto_camera.location = (2.00594, -2.40346, 1.60232)
ob_auto_camera.rotation_euler = (1.09748, -7.21219e-08, 0.694738)
scene.camera = ob_auto_camera
light_auto_sun = bpy.data.lights.new('AutoSun', 'SUN')
light_auto_sun.energy = 3.0
light_auto_sun.angle = 0.0523599
ob_auto_sun = bpy.data.objects.new('AutoSun', light_auto_sun)
scene.collection.objects.link(ob_auto_sun)
ob_auto_sun.rotation_euler = (0.872665, 0.174533, 0.523599)
bpy.context.view_layer.update()
